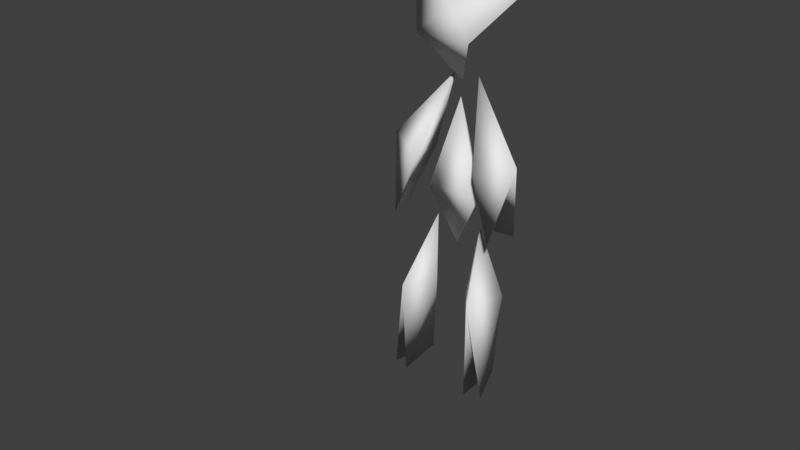 # Source: Character.blend  (saved by Blender 2.78.0; exported with 4.5.12 LTS)
import bpy
from mathutils import Matrix  # noqa: F401  (used for matrix-valued properties, if any)

bpy.ops.wm.read_factory_settings(use_empty=True)
scene = bpy.context.scene
scene.name = 'Scene'

# ---- collections
col_collection_1 = bpy.data.collections.new('Collection 1'); scene.collection.children.link(col_collection_1)
col_collection_2 = bpy.data.collections.new('Collection 2'); scene.collection.children.link(col_collection_2)

# ---- world
world_world = bpy.data.worlds.new('World'); scene.world = world_world
world_world.color = (0.05088, 0.05088, 0.05088)
world_world.use_sun_shadow = False
world_world.sun_shadow_jitter_overblur = 0.0
world_world.cycles.sampling_method = 'MANUAL'

# ---- meshes
me_plane_004 = bpy.data.meshes.new('Plane.004')
me_plane_004.from_pydata([(-0.6545, -0.3705, 8.206), (0.6545, -0.3705, 8.206), (-1.711e-07, -0.1717, 8.909), (-1.939, 1.13, 9.983), (1.939, 1.13, 9.983), (3.109e-07, 0.6349, 8.462), (1.202e-07, 0.398, 9.158), (4.736e-08, 0.3542, 7.115), (1.269, -0.3545, 3.913), (1.465, 0.3614, 3.903), (0.3112, 0.5086, 7.228), (-1.243, -0.3552, 3.92), (-1.441, 0.3522, 3.888), (-0.2873, 0.5086, 7.228), (1.267, -0.3547, -0.01647), (0.8602, -0.4583, -0.05374), (0.5902, 0.3538, 3.832), (-1.237, -0.3398, -0.06876), (-0.8373, -0.4569, -0.05766), (-0.5663, 0.3538, 3.832), (-0.6545, 0.1222, 4.591), (0.6545, 0.1222, 4.591), (4.64e-07, 1.142, 4.399), (4.381e-08, 0.3178, 3.296), (3.636e-08, 0.3178, 6.77), (-0.7498, -0.267, 5.368), (0.7738, -0.267, 5.368), (-1.596, 0.1143, 5.642), (-1.081, 0.8982, 5.175), (-1.225, -0.07494, 4.146), (1.62, 0.1143, 5.642), (1.105, 0.8982, 5.175), (1.249, -0.07494, 4.146), (-0.3966, 0.1231, 2.25), (-1.215, 0.377, 2.35), (-0.8923, -0.5206, 2.234), (-0.8698, 0.6317, 0.04419), (0.4205, 0.1231, 2.25), (1.238, 0.377, 2.35), (0.9163, -0.5206, 2.234), (0.8937, 0.6317, 0.04419)], [], [(2, 0, 1), (3, 0, 2), (2, 1, 4), (4, 6, 2), (5, 6, 4), (4, 1, 5), (2, 6, 3), (6, 5, 3), (3, 5, 0), (1, 0, 7), (0, 5, 7), (5, 1, 7), (30, 31, 10), (26, 30, 10), (10, 31, 26), (26, 31, 32), (27, 13, 28), (25, 13, 27), (13, 25, 28), (25, 29, 28), (38, 37, 16), (39, 38, 16), (16, 37, 39), (37, 38, 40), (34, 19, 33), (35, 19, 34), (19, 35, 33), (33, 36, 34), (21, 20, 23), (20, 22, 23), (22, 21, 23), (20, 21, 24), (22, 24, 21), (20, 24, 22), (11, 25, 27), (11, 27, 29), (11, 29, 25), (8, 30, 26), (8, 32, 30), (8, 26, 32), (12, 27, 28), (12, 28, 29), (12, 29, 27), (9, 31, 30), (9, 32, 31), (9, 30, 32), (18, 36, 33), (18, 35, 36), (18, 33, 35), (17, 35, 34), (17, 34, 36), (17, 36, 35), (15, 37, 40), (15, 40, 39), (15, 39, 37), (14, 38, 39), (14, 40, 38), (14, 39, 40)])
me_plane_004.polygons.foreach_set('use_smooth', [True] * 58)
_uv = me_plane_004.uv_layers.new(name='UVMap')
_uv.uv.foreach_set('vector', [0.2323, 0.2612, 0.3356, 0.2931, 0.2157, 0.3716, 0.3551, 0.0, 0.3356, 0.2931, 0.2323, 0.2612, 0.2323, 0.2612, 0.2157, 0.3716, 0.0, 0.2326, 0.0, 0.2326, 0.2227, 0.2179, 0.2323, 0.2612, 0.6821, 0.7526, 0.7385, 0.7323, 0.7385, 0.9327, 0.8522, 0.0, 0.9275, 0.1419, 0.8218, 0.2085, 0.1202, 0.9157, 0.07094, 0.8715, 0.1202, 0.7556, 0.9286, 0.7561, 1.0, 0.7137, 1.0, 1.0, 0.6192, 0.3866, 0.4908, 0.141, 0.6192, 0.08901, 0.2157, 0.3716, 0.3356, 0.2931, 0.3551, 0.4054, 0.6192, 0.08901, 0.4908, 0.141, 0.4928, 0.0, 0.8218, 0.2085, 0.9275, 0.1419, 0.9275, 0.3099, 0.2304, 0.5637, 0.3373, 0.5246, 0.3373, 0.7781, 0.9286, 0.9461, 0.8369, 0.9461, 0.8883, 0.7137, 0.009336, 0.7556, 0.0, 0.5172, 0.1235, 0.5527, 0.1235, 0.5527, 0.0, 0.5172, 0.1235, 0.4054, 0.8369, 0.5794, 0.8786, 0.4259, 0.9456, 0.5476, 0.2304, 0.5536, 0.2304, 0.7847, 0.1235, 0.575, 0.8369, 0.4259, 0.8369, 0.6607, 0.7416, 0.6244, 0.8369, 0.6607, 0.7811, 0.7866, 0.7416, 0.6244, 0.193, 0.9642, 0.1235, 0.921, 0.193, 0.7847, 0.3551, 0.6235, 0.4625, 0.6346, 0.4336, 0.8128, 0.9588, 0.0, 0.9981, 0.1801, 0.9275, 0.2046, 0.6821, 0.995, 0.6192, 0.995, 0.6555, 0.7323, 0.8218, 0.2692, 0.7482, 0.4247, 0.7296, 0.247, 0.294, 0.7781, 0.294, 0.9796, 0.2304, 0.8063, 0.7296, 0.4259, 0.6192, 0.2458, 0.7092, 0.2426, 0.7296, 0.247, 0.8218, 0.0, 0.8218, 0.2692, 0.3551, 0.2175, 0.4908, 0.262, 0.3935, 0.378, 0.6192, 0.5704, 0.7416, 0.6333, 0.623, 0.7323, 0.6072, 0.4852, 0.4908, 0.5398, 0.5393, 0.3866, 0.4908, 0.262, 0.3551, 0.2175, 0.4908, 0.0, 0.6072, 0.4852, 0.6072, 0.7722, 0.4908, 0.5398, 0.6192, 0.5704, 0.7416, 0.4259, 0.7416, 0.6333, 0.1897, 0.5287, 0.2304, 0.5536, 0.1235, 0.575, 0.175, 0.5317, 0.1235, 0.575, 0.1897, 0.4054, 0.1841, 0.5084, 0.1897, 0.4054, 0.2304, 0.5536, 0.5313, 0.8981, 0.5748, 0.929, 0.4908, 0.929, 0.5154, 0.8674, 0.4934, 0.7722, 0.5748, 0.929, 0.5149, 0.8981, 0.4908, 0.929, 0.4934, 0.7722, 0.8837, 0.594, 0.8369, 0.5794, 0.9456, 0.5476, 0.9198, 0.5834, 0.9456, 0.5476, 0.9456, 0.7137, 0.9198, 0.6385, 0.9456, 0.7137, 0.8369, 0.5794, 0.2958, 0.5111, 0.3373, 0.5246, 0.2304, 0.5637, 0.2871, 0.49, 0.2883, 0.4054, 0.3373, 0.5246, 0.2768, 0.518, 0.2304, 0.5637, 0.2883, 0.4054, 0.692, 0.1436, 0.7296, 0.0, 0.7092, 0.2426, 0.6576, 0.2203, 0.6192, 0.2458, 0.7296, 0.0, 0.3557, 0.001745, 0.3368, 0.2934, 0.2337, 0.262, 0.355, 0.001404, 0.3369, 0.294, 0.2336, 0.2621, 0.05256, 0.7928, 0.07094, 0.7556, 0.07094, 0.9871, 0.05256, 0.8765, 0.07094, 0.9871, 0.0, 0.8044, 0.9778, 0.2111, 0.9981, 0.1801, 0.9981, 0.4167, 0.9778, 0.2827, 0.9981, 0.4167, 0.9275, 0.2046, 0.355, 0.001884, 0.3364, 0.2936, 0.2334, 0.2622, 0.3551, 0.001704, 0.3367, 0.2931, 0.2336, 0.2626, 0.4287, 0.5408, 0.4625, 0.378, 0.4625, 0.6346, 0.4047, 0.5955, 0.3551, 0.6235, 0.4625, 0.378])
me_plane_004.materials.append(None)
me_plane_004.use_remesh_preserve_volume = False
me_plane_004.use_remesh_preserve_attributes = False
me_plane_004.use_mirror_vertex_groups = False
me_plane_004.update()
arm_armature = bpy.data.armatures.new('Armature')  # bones are not reproduced

# ---- objects
ob_mesh = bpy.data.objects.new('Mesh', me_plane_004)
ob_armature = bpy.data.objects.new('Armature', arm_armature)

# ---- transforms, parenting, visibility, modifiers, constraints
ob_mesh.parent = ob_armature
ob_mesh.location = (0.0, 0.0, 0.0)
ob_mesh.scale = (0.3, 0.3, 0.3)
ob_mesh.lineart.crease_threshold = 0.0
_vg = ob_mesh.vertex_groups.new(name='Chest')
_vg.add([20, 21, 22, 23, 24], 1.0, 'REPLACE')
_vg = ob_mesh.vertex_groups.new(name='Head')
_vg.add([0, 1, 2, 3, 4, 5, 6, 7], 1.0, 'REPLACE')
_vg = ob_mesh.vertex_groups.new(name='LeftArm')
_vg.add([8, 9, 10, 26, 30, 31, 32], 1.0, 'REPLACE')
_vg = ob_mesh.vertex_groups.new(name='RightArm')
_vg.add([11, 12, 13, 25, 27, 28, 29], 1.0, 'REPLACE')
_vg = ob_mesh.vertex_groups.new(name='Bone.006')
_vg.add([17, 18, 19, 33, 34, 35, 36], 1.0, 'REPLACE')
_vg = ob_mesh.vertex_groups.new(name='LeftLeg')
_vg.add([14, 15, 16, 37, 38, 39, 40], 1.0, 'REPLACE')
_vg = ob_mesh.vertex_groups.new(name='RightLeg')
_vg.add([17, 18, 19, 33, 34, 35, 36], 1.0, 'REPLACE')
_m = ob_mesh.modifiers.new('Armature', 'ARMATURE')
_m.object = ob_armature
ob_armature.location = (0.0, 0.0, 0.0)
ob_armature.show_in_front = True
ob_armature.lineart.crease_threshold = 0.0

# ---- collection membership
col_collection_1.objects.link(ob_mesh)
col_collection_2.objects.link(ob_armature)

# ---- scene / render settings (as saved in the file)
scene.frame_start = 0; scene.frame_end = 45; scene.frame_set(23)
scene.render.engine = 'BLENDER_EEVEE_NEXT'
scene.render.resolution_percentage = 50
scene.render.dither_intensity = 0.0
scene.cycles.use_denoising = False
scene.cycles.samples = 128
scene.cycles.sampling_pattern = 'TABULATED_SOBOL'
scene.cycles.light_sampling_threshold = 0.0
scene.cycles.use_adaptive_sampling = False
scene.cycles.use_light_tree = False
scene.cycles.blur_glossy = 0.0
scene.cycles.sample_clamp_indirect = 0.0
scene.view_settings.view_transform = 'Standard'
bpy.context.view_layer.update()

# ---- added for rendering (the .blend has no active camera and no usable light): camera, sun
cam_auto = bpy.data.cameras.new('AutoCamera')
cam_auto.lens = 50.0
cam_auto.sensor_width = 36.0
cam_auto.clip_end = 1000.0
ob_auto_camera = bpy.data.objects.new('AutoCamera', cam_auto)
scene.collection.objects.link(ob_auto_camera)
ob_auto_camera.location = (3.93417, -5.22675, 4.50187)
ob_auto_camera.rotation_euler = (1.09748, -7.21219e-08, 0.694738)
scene.camera = ob_auto_camera
light_auto_sun = bpy.data.lights.new('AutoSun', 'SUN')
light_auto_sun.energy = 3.0
light_auto_sun.angle = 0.0523599
ob_auto_sun = bpy.data.objects.new('AutoSun', light_auto_sun)
scene.collection.objects.link(ob_auto_sun)
ob_auto_sun.rotation_euler = (0.872665, 0.174533, 0.523599)
bpy.context.view_layer.update()
